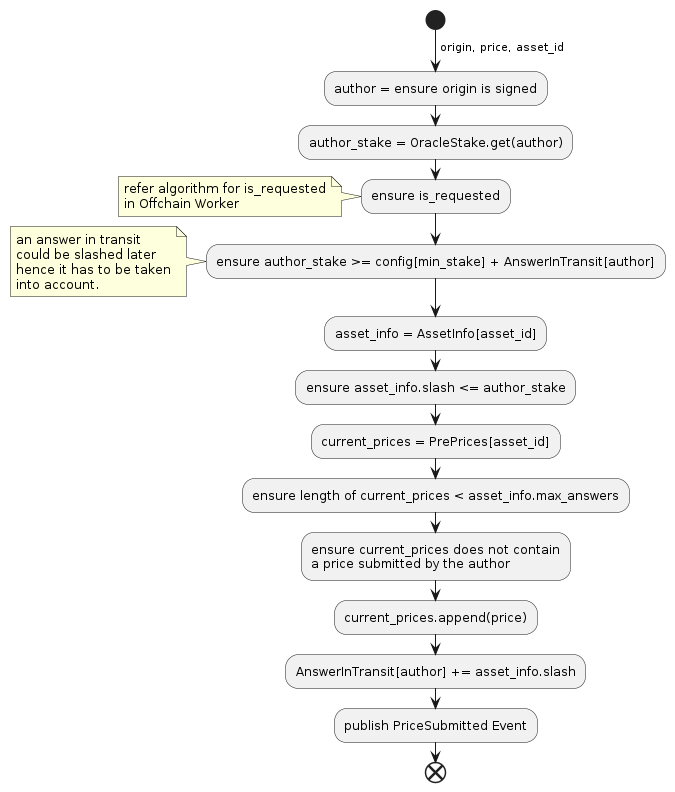

The diagram above was rendered by PlantUML. Its source (embedded in the PNG):
@startuml
start
->origin, price, asset_id;
:author = ensure origin is signed;
:author_stake = OracleStake.get(author);
:ensure is_requested;
note left: refer algorithm for is_requested\nin Offchain Worker
:ensure author_stake >= config[min_stake] + AnswerInTransit[author];
note left
an answer in transit
could be slashed later
hence it has to be taken
into account.
end note
:asset_info = AssetInfo[asset_id];
:ensure asset_info.slash <= author_stake;
:current_prices = PrePrices[asset_id];
:ensure length of current_prices < asset_info.max_answers;
:ensure current_prices does not contain
a price submitted by the author;
:current_prices.append(price);
:AnswerInTransit[author] += asset_info.slash;
:publish PriceSubmitted Event;
end
@enduml